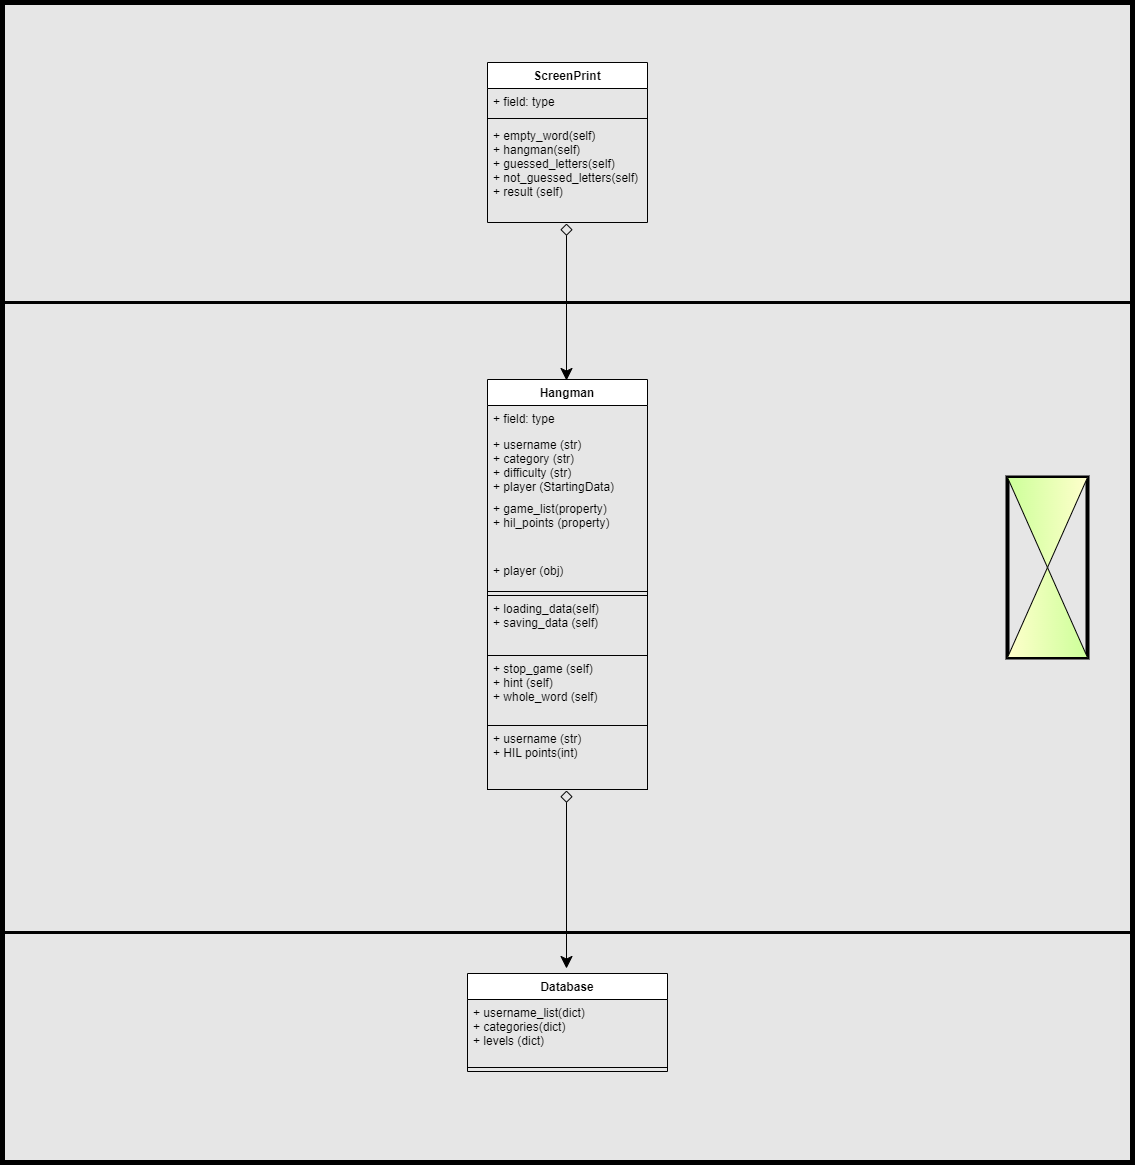

The diagram above was exported from draw.io. Its source (the exported page's mxGraphModel, read from the mxfile embedded in the PNG):
<mxGraphModel dx="1422" dy="875" grid="0" gridSize="10" guides="1" tooltips="1" connect="1" arrows="1" fold="1" page="1" pageScale="1" pageWidth="1169" pageHeight="827" background="#E6E6E6" math="0" shadow="0">
  <root>
    <mxCell id="0" />
    <mxCell id="1" parent="0" />
    <mxCell id="x1npMPG76Q2BiCBuZmID-27" value="" style="group;fillColor=none;strokeColor=#000000;strokeWidth=5;" parent="1" vertex="1" connectable="0">
      <mxGeometry x="20" y="40" width="1130" height="1160" as="geometry" />
    </mxCell>
    <mxCell id="x1npMPG76Q2BiCBuZmID-31" value="" style="rounded=0;whiteSpace=wrap;html=1;strokeWidth=3;fillColor=none;" parent="x1npMPG76Q2BiCBuZmID-27" vertex="1">
      <mxGeometry y="300" width="1130" height="630" as="geometry" />
    </mxCell>
    <mxCell id="x1npMPG76Q2BiCBuZmID-44" style="edgeStyle=orthogonalEdgeStyle;rounded=0;orthogonalLoop=1;jettySize=auto;html=1;entryX=0.5;entryY=0;entryDx=0;entryDy=0;startArrow=diamond;startFill=0;targetPerimeterSpacing=10;endSize=10;sourcePerimeterSpacing=10;startSize=10;" parent="x1npMPG76Q2BiCBuZmID-27" edge="1">
      <mxGeometry relative="1" as="geometry">
        <mxPoint x="564" y="221" as="sourcePoint" />
        <mxPoint x="564" y="378" as="targetPoint" />
      </mxGeometry>
    </mxCell>
    <mxCell id="x1npMPG76Q2BiCBuZmID-37" value="ScreenPrint" style="swimlane;fontStyle=1;align=center;verticalAlign=top;childLayout=stackLayout;horizontal=1;startSize=26;horizontalStack=0;resizeParent=1;resizeParentMax=0;resizeLast=0;collapsible=1;marginBottom=0;" parent="x1npMPG76Q2BiCBuZmID-27" vertex="1">
      <mxGeometry x="485" y="60" width="160" height="160" as="geometry" />
    </mxCell>
    <mxCell id="x1npMPG76Q2BiCBuZmID-38" value="+ field: type" style="text;strokeColor=none;fillColor=none;align=left;verticalAlign=top;spacingLeft=4;spacingRight=4;overflow=hidden;rotatable=0;points=[[0,0.5],[1,0.5]];portConstraint=eastwest;" parent="x1npMPG76Q2BiCBuZmID-37" vertex="1">
      <mxGeometry y="26" width="160" height="26" as="geometry" />
    </mxCell>
    <mxCell id="x1npMPG76Q2BiCBuZmID-39" value="" style="line;strokeWidth=1;fillColor=none;align=left;verticalAlign=middle;spacingTop=-1;spacingLeft=3;spacingRight=3;rotatable=0;labelPosition=right;points=[];portConstraint=eastwest;strokeColor=inherit;" parent="x1npMPG76Q2BiCBuZmID-37" vertex="1">
      <mxGeometry y="52" width="160" height="8" as="geometry" />
    </mxCell>
    <mxCell id="x1npMPG76Q2BiCBuZmID-40" value="+ empty_word(self)&#10;+ hangman(self)&#10;+ guessed_letters(self)&#10;+ not_guessed_letters(self)&#10;+ result (self)" style="text;strokeColor=none;fillColor=none;align=left;verticalAlign=top;spacingLeft=4;spacingRight=4;overflow=hidden;rotatable=0;points=[[0,0.5],[1,0.5]];portConstraint=eastwest;" parent="x1npMPG76Q2BiCBuZmID-37" vertex="1">
      <mxGeometry y="60" width="160" height="100" as="geometry" />
    </mxCell>
    <mxCell id="x1npMPG76Q2BiCBuZmID-41" value="" style="group;fillColor=none;gradientColor=#FFFF00;strokeColor=default;strokeWidth=4;" parent="x1npMPG76Q2BiCBuZmID-27" vertex="1" connectable="0">
      <mxGeometry x="1005" y="475" width="80" height="180" as="geometry" />
    </mxCell>
    <mxCell id="x1npMPG76Q2BiCBuZmID-35" value="" style="triangle;whiteSpace=wrap;html=1;rotation=90;gradientColor=#CCFF99;strokeColor=#000000;fillColor=#FFFFCC;" parent="x1npMPG76Q2BiCBuZmID-41" vertex="1">
      <mxGeometry x="-5" y="5" width="90" height="80" as="geometry" />
    </mxCell>
    <mxCell id="x1npMPG76Q2BiCBuZmID-36" value="" style="triangle;whiteSpace=wrap;html=1;rotation=90;direction=west;gradientColor=#CCFF99;strokeColor=#000000;fillColor=#FFFFCC;" parent="x1npMPG76Q2BiCBuZmID-41" vertex="1">
      <mxGeometry x="-5" y="95" width="90" height="80" as="geometry" />
    </mxCell>
    <mxCell id="x1npMPG76Q2BiCBuZmID-45" style="edgeStyle=orthogonalEdgeStyle;rounded=0;orthogonalLoop=1;jettySize=auto;html=1;startArrow=diamond;startFill=0;targetPerimeterSpacing=10;endSize=10;sourcePerimeterSpacing=10;startSize=10;" parent="x1npMPG76Q2BiCBuZmID-27" edge="1">
      <mxGeometry relative="1" as="geometry">
        <mxPoint x="564" y="788" as="sourcePoint" />
        <mxPoint x="564" y="966" as="targetPoint" />
      </mxGeometry>
    </mxCell>
    <mxCell id="yLqwHNGPLsfl2NYs8vkb-22" value="Hangman" style="swimlane;fontStyle=1;align=center;verticalAlign=top;childLayout=stackLayout;horizontal=1;startSize=26;horizontalStack=0;resizeParent=1;resizeParentMax=0;resizeLast=0;collapsible=1;marginBottom=0;" parent="x1npMPG76Q2BiCBuZmID-27" vertex="1">
      <mxGeometry x="485" y="377" width="160" height="410" as="geometry" />
    </mxCell>
    <mxCell id="yLqwHNGPLsfl2NYs8vkb-23" value="+ field: type" style="text;strokeColor=none;fillColor=none;align=left;verticalAlign=top;spacingLeft=4;spacingRight=4;overflow=hidden;rotatable=0;points=[[0,0.5],[1,0.5]];portConstraint=eastwest;" parent="yLqwHNGPLsfl2NYs8vkb-22" vertex="1">
      <mxGeometry y="26" width="160" height="26" as="geometry" />
    </mxCell>
    <mxCell id="yLqwHNGPLsfl2NYs8vkb-31" value="+ username (str)&#10;+ category (str)&#10;+ difficulty (str)&#10;+ player (StartingData)" style="text;strokeColor=none;fillColor=none;align=left;verticalAlign=top;spacingLeft=4;spacingRight=4;overflow=hidden;rotatable=0;points=[[0,0.5],[1,0.5]];portConstraint=eastwest;" parent="yLqwHNGPLsfl2NYs8vkb-22" vertex="1">
      <mxGeometry y="52" width="160" height="64" as="geometry" />
    </mxCell>
    <mxCell id="yLqwHNGPLsfl2NYs8vkb-13" value="+ game_list(property)&#10;+ hil_points (property)" style="text;strokeColor=none;fillColor=none;align=left;verticalAlign=top;spacingLeft=4;spacingRight=4;overflow=hidden;rotatable=0;points=[[0,0.5],[1,0.5]];portConstraint=eastwest;" parent="yLqwHNGPLsfl2NYs8vkb-22" vertex="1">
      <mxGeometry y="116" width="160" height="62" as="geometry" />
    </mxCell>
    <mxCell id="yLqwHNGPLsfl2NYs8vkb-47" value="+ player (obj)" style="text;strokeColor=none;fillColor=none;align=left;verticalAlign=top;spacingLeft=4;spacingRight=4;overflow=hidden;rotatable=0;points=[[0,0.5],[1,0.5]];portConstraint=eastwest;" parent="yLqwHNGPLsfl2NYs8vkb-22" vertex="1">
      <mxGeometry y="178" width="160" height="30" as="geometry" />
    </mxCell>
    <mxCell id="yLqwHNGPLsfl2NYs8vkb-24" value="" style="line;strokeWidth=1;fillColor=none;align=left;verticalAlign=middle;spacingTop=-1;spacingLeft=3;spacingRight=3;rotatable=0;labelPosition=right;points=[];portConstraint=eastwest;strokeColor=inherit;" parent="yLqwHNGPLsfl2NYs8vkb-22" vertex="1">
      <mxGeometry y="208" width="160" height="8" as="geometry" />
    </mxCell>
    <mxCell id="yLqwHNGPLsfl2NYs8vkb-25" value="+ loading_data(self)&#10;+ saving_data (self)" style="text;strokeColor=default;fillColor=none;align=left;verticalAlign=top;spacingLeft=4;spacingRight=4;overflow=hidden;rotatable=0;points=[[0,0.5],[1,0.5]];portConstraint=eastwest;" parent="yLqwHNGPLsfl2NYs8vkb-22" vertex="1">
      <mxGeometry y="216" width="160" height="60" as="geometry" />
    </mxCell>
    <mxCell id="x1npMPG76Q2BiCBuZmID-42" value="+ stop_game (self)&#10;+ hint (self)&#10;+ whole_word (self)" style="text;strokeColor=none;fillColor=none;align=left;verticalAlign=top;spacingLeft=4;spacingRight=4;overflow=hidden;rotatable=0;points=[[0,0.5],[1,0.5]];portConstraint=eastwest;" parent="yLqwHNGPLsfl2NYs8vkb-22" vertex="1">
      <mxGeometry y="276" width="160" height="70" as="geometry" />
    </mxCell>
    <mxCell id="x1npMPG76Q2BiCBuZmID-2" value="+ username (str)&#10;+ HIL points(int)&#10;" style="text;strokeColor=default;fillColor=none;align=left;verticalAlign=top;spacingLeft=4;spacingRight=4;overflow=hidden;rotatable=0;points=[[0,0.5],[1,0.5]];portConstraint=eastwest;" parent="yLqwHNGPLsfl2NYs8vkb-22" vertex="1">
      <mxGeometry y="346" width="160" height="64" as="geometry" />
    </mxCell>
    <mxCell id="yLqwHNGPLsfl2NYs8vkb-1" value="Database" style="swimlane;fontStyle=1;align=center;verticalAlign=top;childLayout=stackLayout;horizontal=1;startSize=26;horizontalStack=0;resizeParent=1;resizeParentMax=0;resizeLast=0;collapsible=1;marginBottom=0;" parent="x1npMPG76Q2BiCBuZmID-27" vertex="1">
      <mxGeometry x="465" y="971" width="200" height="98" as="geometry" />
    </mxCell>
    <mxCell id="yLqwHNGPLsfl2NYs8vkb-2" value="+ username_list(dict)&#10;+ categories(dict)&#10;+ levels (dict)" style="text;strokeColor=none;fillColor=none;align=left;verticalAlign=top;spacingLeft=4;spacingRight=4;overflow=hidden;rotatable=0;points=[[0,0.5],[1,0.5]];portConstraint=eastwest;" parent="yLqwHNGPLsfl2NYs8vkb-1" vertex="1">
      <mxGeometry y="26" width="200" height="64" as="geometry" />
    </mxCell>
    <mxCell id="yLqwHNGPLsfl2NYs8vkb-3" value="" style="line;strokeWidth=1;fillColor=none;align=left;verticalAlign=middle;spacingTop=-1;spacingLeft=3;spacingRight=3;rotatable=0;labelPosition=right;points=[];portConstraint=eastwest;strokeColor=inherit;" parent="yLqwHNGPLsfl2NYs8vkb-1" vertex="1">
      <mxGeometry y="90" width="200" height="8" as="geometry" />
    </mxCell>
  </root>
</mxGraphModel>